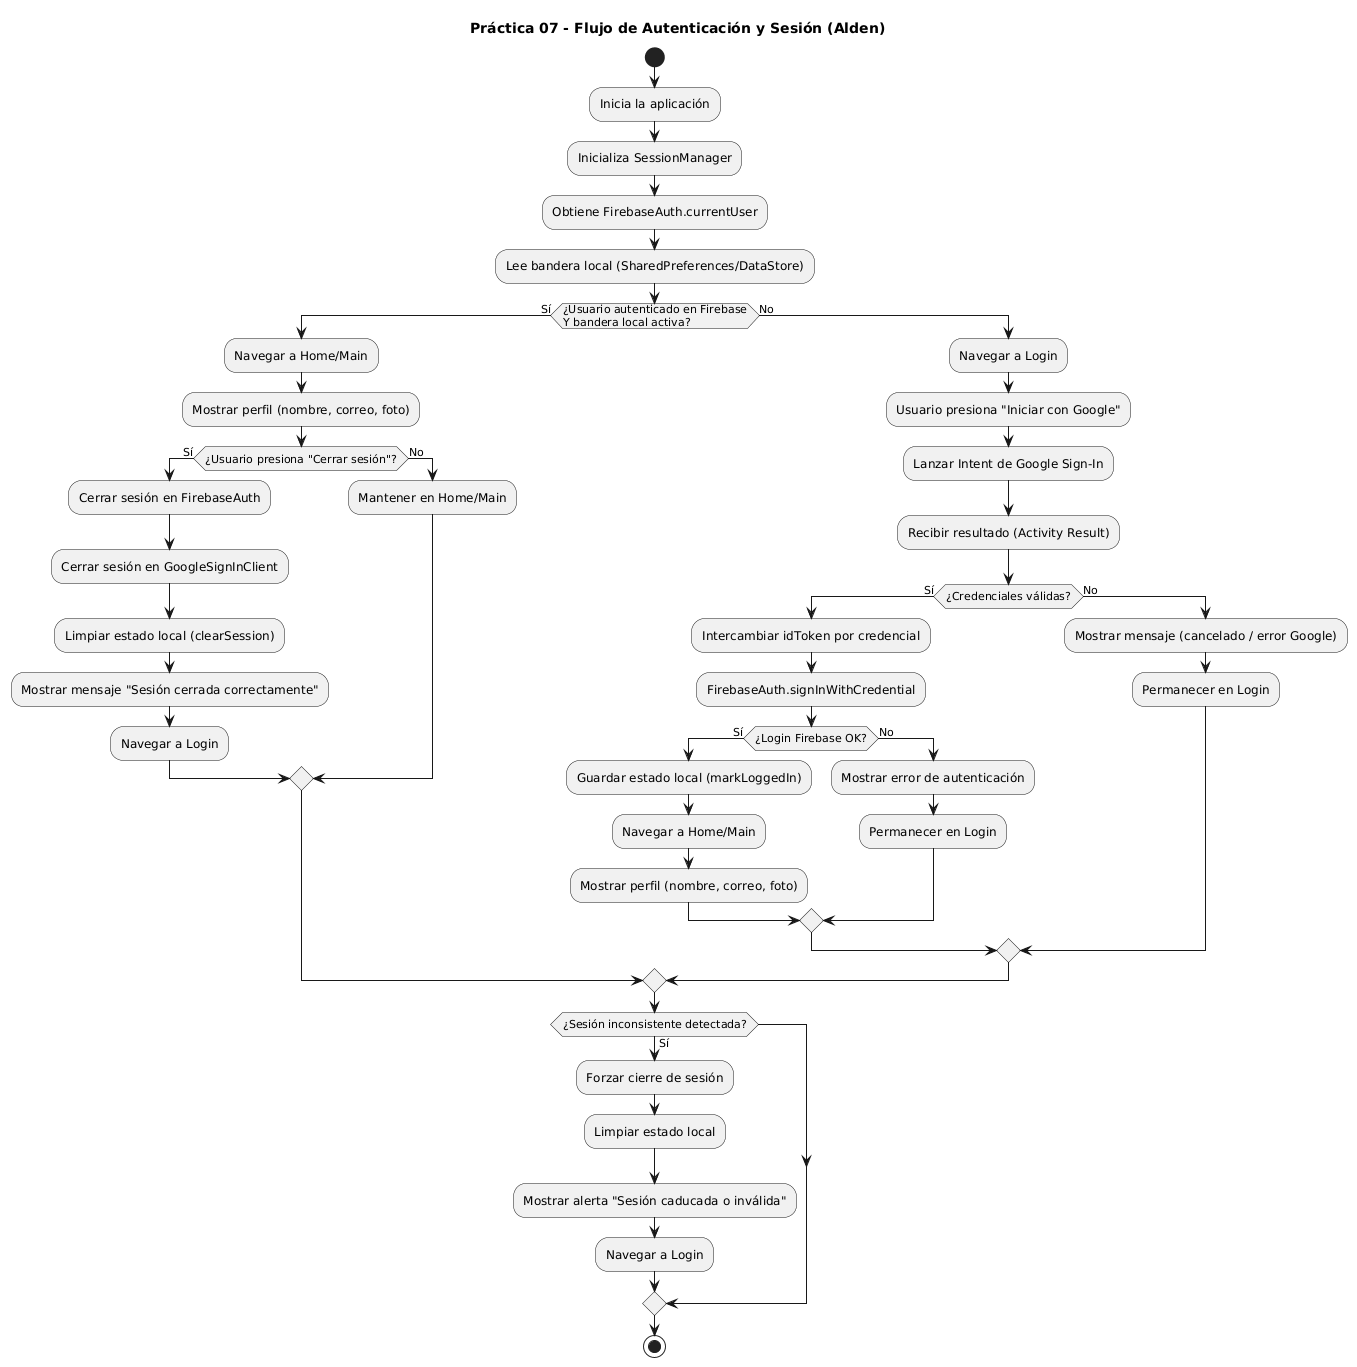

The diagram above was rendered by PlantUML. Its source (embedded in the PNG):
@startuml
title Práctica 07 - Flujo de Autenticación y Sesión (Alden)

start

:Inicia la aplicación;
:Inicializa SessionManager;
:Obtiene FirebaseAuth.currentUser;
:Lee bandera local (SharedPreferences/DataStore);

if (¿Usuario autenticado en Firebase\nY bandera local activa?) then (Sí)
  :Navegar a Home/Main;
  :Mostrar perfil (nombre, correo, foto);

  if (¿Usuario presiona "Cerrar sesión"?) then (Sí)
    :Cerrar sesión en FirebaseAuth;
    :Cerrar sesión en GoogleSignInClient;
    :Limpiar estado local (clearSession);
    :Mostrar mensaje "Sesión cerrada correctamente";
    :Navegar a Login;
  else (No)
    :Mantener en Home/Main;
  endif

else (No)
  :Navegar a Login;

  :Usuario presiona "Iniciar con Google";
  :Lanzar Intent de Google Sign-In;
  :Recibir resultado (Activity Result);

  if (¿Credenciales válidas?) then (Sí)
    :Intercambiar idToken por credencial;
    :FirebaseAuth.signInWithCredential;
    if (¿Login Firebase OK?) then (Sí)
      :Guardar estado local (markLoggedIn);
      :Navegar a Home/Main;
      :Mostrar perfil (nombre, correo, foto);
    else (No)
      :Mostrar error de autenticación;
      :Permanecer en Login;
    endif
  else (No)
    :Mostrar mensaje (cancelado / error Google);
    :Permanecer en Login;
  endif
endif

' Caso opcional: sesión inconsistente (Firebase tiene user pero local no, o viceversa)
if (¿Sesión inconsistente detectada?) then (Sí)
  :Forzar cierre de sesión;
  :Limpiar estado local;
  :Mostrar alerta "Sesión caducada o inválida";
  :Navegar a Login;
endif

stop
@enduml